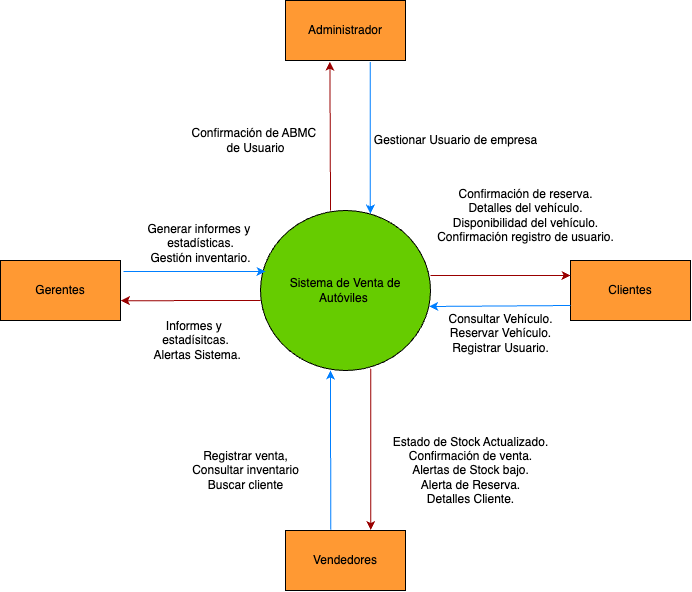

The diagram above was exported from draw.io. Its source (the exported page's mxGraphModel, read from the mxfile embedded in the PNG):
<mxGraphModel dx="1014" dy="627" grid="1" gridSize="10" guides="1" tooltips="1" connect="1" arrows="1" fold="1" page="1" pageScale="1" pageWidth="850" pageHeight="1100" math="0" shadow="0">
  <root>
    <mxCell id="0" />
    <mxCell id="1" parent="0" />
    <mxCell id="fU8AlNg73migAMkxHVCL-1" value="Sistema de Venta de&lt;div&gt;Autóviles&amp;nbsp;&lt;/div&gt;" style="ellipse;whiteSpace=wrap;html=1;fillColor=#66CC00;" vertex="1" parent="1">
      <mxGeometry x="370" y="290" width="170" height="160" as="geometry" />
    </mxCell>
    <mxCell id="fU8AlNg73migAMkxHVCL-3" value="Clientes" style="rounded=0;whiteSpace=wrap;html=1;fillColor=#FF9933;" vertex="1" parent="1">
      <mxGeometry x="680" y="340" width="120" height="60" as="geometry" />
    </mxCell>
    <mxCell id="fU8AlNg73migAMkxHVCL-4" value="Vendedores" style="rounded=0;whiteSpace=wrap;html=1;fillColor=#FF9933;" vertex="1" parent="1">
      <mxGeometry x="395" y="610" width="120" height="60" as="geometry" />
    </mxCell>
    <mxCell id="fU8AlNg73migAMkxHVCL-5" value="Gerentes" style="rounded=0;whiteSpace=wrap;html=1;fillColor=#FF9933;" vertex="1" parent="1">
      <mxGeometry x="110" y="340" width="120" height="60" as="geometry" />
    </mxCell>
    <mxCell id="fU8AlNg73migAMkxHVCL-16" value="" style="endArrow=classic;html=1;rounded=0;entryX=0;entryY=0.25;entryDx=0;entryDy=0;fillColor=#990000;strokeColor=#990000;" edge="1" parent="1" target="fU8AlNg73migAMkxHVCL-3">
      <mxGeometry width="50" height="50" relative="1" as="geometry">
        <mxPoint x="540" y="355" as="sourcePoint" />
        <mxPoint x="620" y="340.01999999999975" as="targetPoint" />
      </mxGeometry>
    </mxCell>
    <mxCell id="fU8AlNg73migAMkxHVCL-18" value="" style="endArrow=classic;html=1;rounded=0;exitX=0;exitY=0.75;exitDx=0;exitDy=0;entryX=0.992;entryY=0.6;entryDx=0;entryDy=0;entryPerimeter=0;strokeColor=#007FFF;" edge="1" parent="1" source="fU8AlNg73migAMkxHVCL-3" target="fU8AlNg73migAMkxHVCL-1">
      <mxGeometry width="50" height="50" relative="1" as="geometry">
        <mxPoint x="622.21" y="369.3" as="sourcePoint" />
        <mxPoint x="540.0000000000001" y="370.7" as="targetPoint" />
      </mxGeometry>
    </mxCell>
    <mxCell id="fU8AlNg73migAMkxHVCL-20" value="" style="endArrow=classic;html=1;rounded=0;exitX=0.648;exitY=0.989;exitDx=0;exitDy=0;exitPerimeter=0;entryX=0.711;entryY=-0.008;entryDx=0;entryDy=0;entryPerimeter=0;strokeColor=#990000;" edge="1" parent="1" source="fU8AlNg73migAMkxHVCL-1" target="fU8AlNg73migAMkxHVCL-4">
      <mxGeometry width="50" height="50" relative="1" as="geometry">
        <mxPoint x="479.9999999999999" y="453.6000000000001" as="sourcePoint" />
        <mxPoint x="481.48000000000013" y="520" as="targetPoint" />
      </mxGeometry>
    </mxCell>
    <mxCell id="fU8AlNg73migAMkxHVCL-21" value="" style="endArrow=classic;html=1;rounded=0;entryX=0;entryY=0.25;entryDx=0;entryDy=0;fillColor=#80FF00;strokeColor=#007FFF;" edge="1" parent="1">
      <mxGeometry width="50" height="50" relative="1" as="geometry">
        <mxPoint x="233" y="351" as="sourcePoint" />
        <mxPoint x="375" y="351" as="targetPoint" />
      </mxGeometry>
    </mxCell>
    <mxCell id="fU8AlNg73migAMkxHVCL-22" value="" style="endArrow=classic;html=1;rounded=0;exitX=0;exitY=0.75;exitDx=0;exitDy=0;entryX=1.003;entryY=0.67;entryDx=0;entryDy=0;entryPerimeter=0;strokeColor=#990000;" edge="1" parent="1" target="fU8AlNg73migAMkxHVCL-5">
      <mxGeometry width="50" height="50" relative="1" as="geometry">
        <mxPoint x="370" y="380" as="sourcePoint" />
        <mxPoint x="291" y="378" as="targetPoint" />
      </mxGeometry>
    </mxCell>
    <mxCell id="fU8AlNg73migAMkxHVCL-23" value="" style="endArrow=classic;html=1;rounded=0;exitX=0.378;exitY=-0.014;exitDx=0;exitDy=0;exitPerimeter=0;strokeColor=#007FFF;fillColor=#007FFF;" edge="1" parent="1" source="fU8AlNg73migAMkxHVCL-4">
      <mxGeometry width="50" height="50" relative="1" as="geometry">
        <mxPoint x="440" y="610" as="sourcePoint" />
        <mxPoint x="440" y="450" as="targetPoint" />
        <Array as="points">
          <mxPoint x="440" y="500" />
        </Array>
      </mxGeometry>
    </mxCell>
    <mxCell id="fU8AlNg73migAMkxHVCL-28" value="Consultar Vehículo.&lt;div&gt;Reservar Vehículo.&lt;/div&gt;&lt;div&gt;Registrar Usuario.&lt;/div&gt;&lt;div&gt;&lt;br&gt;&lt;/div&gt;" style="text;html=1;align=center;verticalAlign=middle;resizable=0;points=[];autosize=1;strokeColor=none;fillColor=none;" vertex="1" parent="1">
      <mxGeometry x="545" y="385" width="130" height="70" as="geometry" />
    </mxCell>
    <mxCell id="fU8AlNg73migAMkxHVCL-29" value="Confirmación de reserva.&lt;div&gt;Detalles del vehículo.&lt;/div&gt;&lt;div&gt;Disponibilidad del vehículo.&lt;/div&gt;&lt;div&gt;Confirmación registro de usuario.&lt;/div&gt;" style="text;html=1;align=center;verticalAlign=middle;resizable=0;points=[];autosize=1;strokeColor=none;fillColor=none;" vertex="1" parent="1">
      <mxGeometry x="535" y="260" width="200" height="70" as="geometry" />
    </mxCell>
    <mxCell id="fU8AlNg73migAMkxHVCL-30" value="Generar informes y&amp;nbsp;&lt;div&gt;estadísticas.&lt;div&gt;&lt;span style=&quot;background-color: transparent; color: light-dark(rgb(0, 0, 0), rgb(255, 255, 255));&quot;&gt;Gestión inventario.&lt;/span&gt;&lt;div&gt;&lt;div&gt;&lt;br&gt;&lt;/div&gt;&lt;/div&gt;&lt;/div&gt;&lt;/div&gt;" style="text;html=1;align=center;verticalAlign=middle;resizable=0;points=[];autosize=1;strokeColor=none;fillColor=none;" vertex="1" parent="1">
      <mxGeometry x="245" y="295" width="130" height="70" as="geometry" />
    </mxCell>
    <mxCell id="fU8AlNg73migAMkxHVCL-31" value="Informes y&amp;nbsp;&lt;div&gt;estadísitcas.&lt;/div&gt;&lt;div&gt;&amp;nbsp;Alertas Sistema.&lt;/div&gt;" style="text;html=1;align=center;verticalAlign=middle;resizable=0;points=[];autosize=1;strokeColor=none;fillColor=none;" vertex="1" parent="1">
      <mxGeometry x="250" y="390" width="110" height="60" as="geometry" />
    </mxCell>
    <mxCell id="fU8AlNg73migAMkxHVCL-32" value="Registrar venta,&lt;div&gt;Consultar inventario&lt;/div&gt;&lt;div&gt;Buscar cliente&lt;/div&gt;" style="text;html=1;align=center;verticalAlign=middle;resizable=0;points=[];autosize=1;strokeColor=none;fillColor=none;" vertex="1" parent="1">
      <mxGeometry x="290" y="520" width="130" height="60" as="geometry" />
    </mxCell>
    <mxCell id="fU8AlNg73migAMkxHVCL-33" value="Estado de Stock Actualizado.&lt;div&gt;Confirmación de venta.&lt;/div&gt;&lt;div&gt;Alertas de Stock bajo.&lt;/div&gt;&lt;div&gt;Alerta de Reserva.&lt;br&gt;&lt;div&gt;Detalles Cliente.&lt;/div&gt;&lt;/div&gt;" style="text;html=1;align=center;verticalAlign=middle;resizable=0;points=[];autosize=1;strokeColor=none;fillColor=none;" vertex="1" parent="1">
      <mxGeometry x="490" y="505" width="180" height="90" as="geometry" />
    </mxCell>
    <mxCell id="fU8AlNg73migAMkxHVCL-34" value="Administrador" style="rounded=0;whiteSpace=wrap;html=1;fillColor=#FF9933;" vertex="1" parent="1">
      <mxGeometry x="395" y="80" width="120" height="60" as="geometry" />
    </mxCell>
    <mxCell id="fU8AlNg73migAMkxHVCL-35" value="" style="endArrow=classic;html=1;rounded=0;exitX=0.412;exitY=0;exitDx=0;exitDy=0;entryX=0.37;entryY=1.021;entryDx=0;entryDy=0;entryPerimeter=0;exitPerimeter=0;strokeColor=#990000;" edge="1" parent="1" source="fU8AlNg73migAMkxHVCL-1" target="fU8AlNg73migAMkxHVCL-34">
      <mxGeometry width="50" height="50" relative="1" as="geometry">
        <mxPoint x="435" y="290" as="sourcePoint" />
        <mxPoint x="434" y="106" as="targetPoint" />
      </mxGeometry>
    </mxCell>
    <mxCell id="fU8AlNg73migAMkxHVCL-36" value="" style="endArrow=classic;html=1;rounded=0;exitX=0.707;exitY=1.027;exitDx=0;exitDy=0;exitPerimeter=0;entryX=0.646;entryY=0.019;entryDx=0;entryDy=0;entryPerimeter=0;fillColor=#80FF00;strokeColor=#007FFF;" edge="1" parent="1" source="fU8AlNg73migAMkxHVCL-34" target="fU8AlNg73migAMkxHVCL-1">
      <mxGeometry width="50" height="50" relative="1" as="geometry">
        <mxPoint x="480" y="108" as="sourcePoint" />
        <mxPoint x="480" y="290" as="targetPoint" />
      </mxGeometry>
    </mxCell>
    <mxCell id="fU8AlNg73migAMkxHVCL-37" value="Gestionar Usuario de empresa" style="text;html=1;align=center;verticalAlign=middle;resizable=0;points=[];autosize=1;strokeColor=none;fillColor=none;" vertex="1" parent="1">
      <mxGeometry x="470" y="205" width="190" height="30" as="geometry" />
    </mxCell>
    <mxCell id="fU8AlNg73migAMkxHVCL-38" value="Confirmación de ABMC&amp;nbsp;&lt;div&gt;de Usuario&lt;/div&gt;" style="text;html=1;align=center;verticalAlign=middle;resizable=0;points=[];autosize=1;strokeColor=none;fillColor=none;" vertex="1" parent="1">
      <mxGeometry x="290" y="200" width="150" height="40" as="geometry" />
    </mxCell>
  </root>
</mxGraphModel>